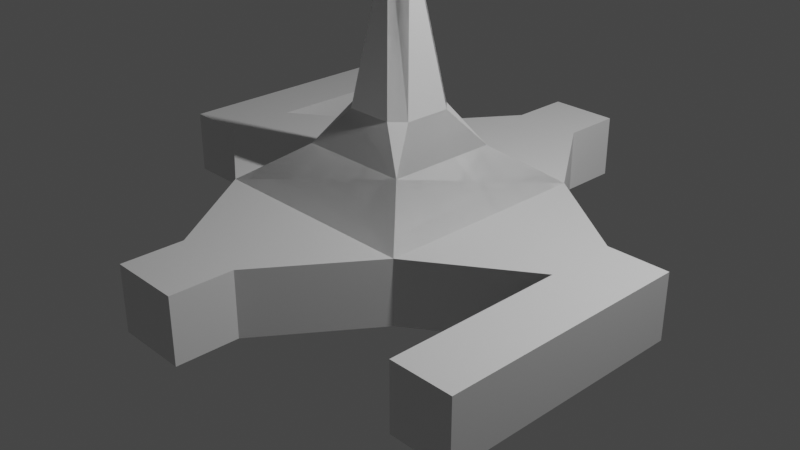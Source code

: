 # Source: kaca.blend  (saved by Blender 3.6.14; exported with 4.5.12 LTS)
import bpy
from mathutils import Matrix  # noqa: F401  (used for matrix-valued properties, if any)

bpy.ops.wm.read_factory_settings(use_empty=True)
scene = bpy.context.scene
scene.name = 'Scene'

# ---- collections
col_collection = bpy.data.collections.new('Collection'); scene.collection.children.link(col_collection)

# ---- materials (node trees are filled in below, after node groups)
mat_material = bpy.data.materials.new('Material')
mat_material.alpha_threshold = 0.0
mat_material.use_transparent_shadow = False
mat_material.roughness = 0.5
mat_material.line_color = (0.0, 0.0, 0.0, 1.0)

# ---- material node trees
mat_material.use_nodes = True; mat_material.node_tree.nodes.clear()
_N = mat_material.node_tree.nodes; _L = mat_material.node_tree.links
n0 = _N.new('ShaderNodeOutputMaterial'); n0.name = 'Material Output'; n0.location = (300, 300)
n1 = _N.new('ShaderNodeBsdfPrincipled'); n1.name = 'Principled BSDF'; n1.location = (10, 300)
n1.distribution = 'GGX'
n1.subsurface_method = 'RANDOM_WALK_SKIN'
n1.inputs[3].default_value = 1.45
n1.inputs[27].default_value = (0.0, 0.0, 0.0, 1.0)
n1.inputs[28].default_value = 1.0
_L.new(n1.outputs[0], n0.inputs[0])
n0.is_active_output = True

# ---- world
world_world = bpy.data.worlds.new('World'); scene.world = world_world
world_world.use_nodes = True; world_world.node_tree.nodes.clear()
_N = world_world.node_tree.nodes; _L = world_world.node_tree.links
n0 = _N.new('ShaderNodeOutputWorld'); n0.name = 'World Output'; n0.location = (300, 300)
n1 = _N.new('ShaderNodeBackground'); n1.name = 'Background'; n1.location = (10, 300)
n1.inputs[0].default_value = (0.05088, 0.05088, 0.05088, 1.0)
_L.new(n1.outputs[0], n0.inputs[0])
n0.is_active_output = True
world_world.color = (0.05088, 0.05088, 0.05088)
world_world.use_sun_shadow = False
world_world.sun_shadow_jitter_overblur = 0.0

# ---- cameras
cam_camera = bpy.data.cameras.new('Camera')
cam_camera.clip_end = 100.0
cam_camera.ortho_scale = 7.314

# ---- lights
light_light = bpy.data.lights.new('Light', 'POINT')
light_light.transmission_factor = 0.0
light_light.energy = 1000.0
light_light.shadow_soft_size = 0.1
light_light.shadow_maximum_resolution = 0.006
light_light.use_absolute_resolution = True

# ---- meshes
me_cube = bpy.data.meshes.new('Cube')
me_cube.from_pydata([(1.158, 1.158, 0.4181), (1.158, 1.158, -0.2639), (-1.158, 1.158, -0.2639), (2.283, 0.378, 0.4181), (-2.283, -0.378, -0.2639), (-2.283, 0.378, -0.2639), (-1.729e-08, 1.627e-08, 3.106), (2.283, 0.378, -0.2639), (-2.283, -0.378, 0.4181), (2.283, -0.378, 0.4181), (2.283, -0.378, -0.2639), (-2.283, 0.378, 0.4181), (2.931, -0.378, -0.2639), (2.931, 0.378, -0.2639), (-2.931, -0.378, 0.4181), (-2.931, 0.378, 0.4181), (2.931, 0.378, 0.4181), (2.931, -0.378, 0.4181), (-2.931, 0.378, -0.2639), (-2.931, -0.378, -0.2639), (2.283, -2.249, 0.4181), (2.283, -2.249, -0.2639), (2.931, -2.249, 0.4181), (2.931, -2.249, -0.2639), (-2.283, 2.249, 0.4181), (-2.283, 2.249, -0.2639), (-2.931, 2.249, 0.4181), (-2.931, 2.249, -0.2639), (-4.232e-08, 1.627e-08, -1.054), (-1.158, 1.158, 0.4181), (-1.158, -1.158, 0.4181), (-1.158, -1.158, -0.2639), (1.158, -1.158, 0.4181), (1.158, -1.158, -0.2639), (-0.378, 2.283, 0.4181), (0.378, -2.283, -0.2639), (-0.378, -2.283, -0.2639), (-0.378, 2.283, -0.2639), (0.378, -2.283, 0.4181), (0.378, 2.283, 0.4181), (0.378, 2.283, -0.2639), (-0.378, -2.283, 0.4181), (0.378, 2.931, -0.2639), (-0.378, 2.931, -0.2639), (0.378, -2.931, 0.4181), (-0.378, -2.931, 0.4181), (-0.378, 2.931, 0.4181), (0.378, 2.931, 0.4181), (-0.378, -2.931, -0.2639), (0.378, -2.931, -0.2639)], [(1, 2), (0, 1), (10, 7), (8, 11), (3, 9), (11, 5), (9, 10), (4, 8), (3, 7), (5, 4), (0, 6), (1, 7), (5, 2), (3, 0), (12, 13), (14, 15), (16, 17), (15, 18), (17, 12), (19, 14), (16, 13), (18, 19), (4, 19), (18, 5), (8, 14), (10, 12), (17, 9), (16, 3), (7, 13), (15, 11), (20, 21), (22, 23), (21, 23), (22, 20), (9, 20), (22, 17), (10, 21), (23, 12), (24, 25), (26, 27), (27, 25), (26, 24), (11, 24), (26, 15), (18, 27), (25, 5), (2, 28), (28, 1), (4, 2), (10, 1), (19, 8), (18, 4), (9, 0), (11, 2), (7, 0), (12, 16), (18, 14), (22, 9), (16, 9), (12, 7), (13, 3), (26, 11), (14, 11), (22, 21), (20, 10), (23, 17), (21, 12), (26, 25), (25, 18), (24, 5), (27, 15), (31, 33), (33, 32), (30, 31), (32, 30), (30, 29), (40, 37), (38, 41), (34, 39), (41, 36), (39, 40), (35, 38), (34, 37), (36, 35), (33, 35), (36, 31), (30, 41), (38, 32), (34, 29), (42, 43), (44, 45), (46, 47), (45, 48), (47, 42), (49, 44), (46, 43), (48, 49), (35, 49), (48, 36), (38, 44), (40, 42), (47, 39), (46, 34), (37, 43), (45, 41), (2, 25), (24, 29), (6, 47), (6, 44), (22, 26), (6, 22), (6, 14), (6, 16), (20, 24), (41, 48), (6, 26), (35, 31), (49, 38), (48, 35), (38, 30), (39, 29), (41, 31), (35, 32), (37, 29), (42, 46), (48, 44), (6, 46), (46, 39), (42, 37), (43, 34), (21, 25), (44, 41), (20, 32), (6, 45), (21, 33), (6, 24), (23, 27), (6, 20), (39, 42), (29, 32), (31, 32), (30, 33), (2, 31), (29, 2), (0, 32), (29, 0), (33, 1), (6, 29), (30, 6), (6, 32), (10, 33), (31, 4), (29, 11), (8, 30), (32, 9), (33, 28), (28, 31), (1, 29), (8, 29), (4, 30), (9, 33), (0, 30), (2, 30), (0, 33), (1, 32), (29, 31), (33, 2), (1, 31), (2, 37), (40, 1), (0, 39), (40, 2), (39, 1), (2, 0)], [])
_uv = me_cube.uv_layers.new(name='UVMap')
_uv.uv.foreach_set('vector', [])
me_cube.materials.append(mat_material)
me_cube.use_mirror_vertex_groups = False
me_cube.update()
me_cube_001 = bpy.data.meshes.new('Cube.001')
me_cube_001.from_pydata([(1.158, 1.158, 0.4181), (1.158, 1.158, -0.2639), (1.158, -1.158, 0.4181), (1.158, -1.158, -0.2639), (-1.158, 1.158, 0.4181), (-1.158, 1.158, -0.2639), (-1.158, -1.158, -0.2639), (2.283, 0.378, 0.4181), (-2.283, -0.378, -0.2639), (-2.283, 0.378, -0.2639), (2.283, 0.378, -0.2639), (-2.283, -0.378, 0.4181), (2.283, -0.378, 0.4181), (2.283, -0.378, -0.2639), (-2.283, 0.378, 0.4181), (2.931, -0.378, -0.2639), (2.931, 0.378, -0.2639), (-2.931, -0.378, 0.4181), (-2.931, 0.378, 0.4181), (2.931, 0.378, 0.4181), (2.931, -0.378, 0.4181), (-2.931, 0.378, -0.2639), (-2.931, -0.378, -0.2639), (2.283, -2.249, 0.4181), (2.283, -2.249, -0.2639), (2.931, -2.249, 0.4181), (2.931, -2.249, -0.2639), (-2.283, 2.249, 0.4181), (-2.283, 2.249, -0.2639), (-2.931, 2.249, 0.4181), (-2.931, 2.249, -0.2639), (-4.232e-08, 1.627e-08, -1.054), (-2.98e-08, 0.1387, 2.928), (0.6051, -0.6051, 0.8168), (0.2539, 0.3926, 1.22), (-0.6051, 0.6051, 0.8168), (-1.158, -1.158, 0.4181), (-0.378, 2.283, 0.4181), (0.378, -2.283, -0.2639), (-0.378, -2.283, -0.2639), (-0.378, 2.283, -0.2639), (0.378, -2.283, 0.4181), (0.378, 2.283, 0.4181), (0.378, 2.283, -0.2639), (-0.378, -2.283, 0.4181), (0.378, 2.931, -0.2639), (-0.378, 2.931, -0.2639), (0.378, -2.931, 0.4181), (-0.378, -2.931, 0.4181), (-0.378, 2.931, 0.4181), (0.378, 2.931, 0.4181), (-0.378, -2.931, -0.2639), (0.378, -2.931, -0.2639), (2.98e-08, -0.1387, 2.928), (0.1387, 2.98e-08, 2.928), (-0.1387, -2.98e-08, 2.928), (0.3926, 0.2539, 1.22), (0.6051, 0.6051, 0.8168), (-0.3926, 0.2539, 1.22), (-0.2539, 0.3926, 1.22), (-0.2539, -0.3926, 1.22), (-0.3926, -0.2539, 1.22), (-0.6051, -0.6051, 0.8168), (0.3926, -0.2539, 1.22), (0.2539, -0.3926, 1.22)], [], [(56, 63, 33), (2, 6, 3), (5, 8, 9), (6, 5, 31), (1, 13, 3), (4, 1, 5), (11, 22, 8), (57, 0, 35), (8, 21, 9), (4, 11, 36), (0, 12, 7), (5, 14, 4), (36, 8, 6), (3, 12, 2), (0, 10, 1), (19, 15, 16), (17, 21, 22), (12, 25, 20), (12, 19, 7), (10, 15, 13), (7, 16, 10), (14, 29, 18), (14, 17, 11), (24, 25, 23), (13, 23, 12), (20, 26, 15), (15, 24, 13), (28, 29, 27), (21, 28, 9), (9, 27, 14), (18, 30, 21), (1, 3, 31), (5, 1, 31), (3, 6, 31), (61, 58, 35), (62, 36, 33), (59, 32, 34), (53, 32, 55), (63, 64, 33), (34, 56, 57), (58, 59, 35), (53, 61, 60), (32, 56, 34), (53, 63, 54), (32, 58, 55), (33, 2, 0), (0, 57, 33), (57, 56, 33), (2, 36, 6), (5, 6, 8), (1, 10, 13), (4, 0, 1), (11, 17, 22), (0, 4, 35), (35, 59, 34), (34, 57, 35), (8, 22, 21), (4, 14, 11), (0, 2, 12), (5, 9, 14), (36, 11, 8), (3, 13, 12), (0, 7, 10), (19, 20, 15), (17, 18, 21), (12, 23, 25), (12, 20, 19), (10, 16, 15), (7, 19, 16), (14, 27, 29), (14, 18, 17), (24, 26, 25), (13, 24, 23), (20, 25, 26), (15, 26, 24), (28, 30, 29), (21, 30, 28), (9, 28, 27), (18, 29, 30), (35, 4, 36), (36, 62, 35), (62, 61, 35), (36, 2, 33), (33, 64, 60), (60, 62, 33), (53, 54, 32), (53, 55, 61), (32, 54, 56), (53, 64, 63), (32, 59, 58), (59, 34, 57), (0, 3, 1), (6, 38, 39), (5, 43, 1), (36, 5, 6), (41, 52, 38), (64, 53, 60), (35, 4, 62), (38, 51, 39), (36, 41, 2), (4, 42, 37), (6, 44, 36), (2, 38, 3), (1, 42, 0), (4, 40, 5), (49, 45, 46), (47, 51, 52), (42, 49, 37), (40, 45, 43), (37, 46, 40), (39, 51, 48, 44), (44, 47, 41), (43, 45, 50, 42), (64, 60, 62), (33, 2, 57), (61, 55, 58), (54, 55, 53), (60, 61, 62), (54, 64, 63), (55, 59, 58), (54, 34, 32), (55, 60, 53), (56, 54, 63), (57, 0, 4), (4, 35, 57), (35, 59, 57), (0, 2, 3), (6, 3, 38), (5, 40, 43), (36, 4, 5), (41, 47, 52), (4, 36, 62), (62, 61, 58), (58, 35, 62), (38, 52, 51), (36, 44, 41), (4, 0, 42), (6, 39, 44), (2, 41, 38), (1, 43, 42), (4, 37, 40), (49, 50, 45), (47, 48, 51), (42, 50, 49), (40, 46, 45), (37, 49, 46), (44, 48, 47), (62, 36, 2), (2, 33, 62), (33, 64, 62), (2, 0, 57), (57, 56, 63), (63, 33, 57), (54, 32, 55), (54, 53, 64), (55, 32, 59), (54, 56, 34), (55, 61, 60)])
_uv = me_cube_001.uv_layers.new(name='UVMap')
_uv.uv.foreach_set('vector', [0.8071, 0.2283, 0.8071, 0.2717, 0.7707, 0.3016, 0.458, 0.1513, 0.4158, 0.3487, 0.4158, 0.1513, 0.1578, 0.1658, 0.0288, 0.1004, 0.08032, 0.08689, 1.346e-08, 0.2071, 0.1578, 0.1658, 0.06715, 0.2916, 0.2078, 0.3568, 0.1275, 0.4771, 0.05003, 0.3981, 0.6818, 0.5872, 0.769, 0.7726, 0.6402, 0.623, 0.5037, 0.4447, 0.4615, 0.5, 0.4615, 0.4447, 0.8161, 0.67, 0.8106, 0.7369, 0.7487, 0.5918, 0.0288, 0.1004, 0.0663, 0.03339, 0.08032, 0.08689, 0.5937, 0.3487, 0.5037, 0.4447, 0.458, 0.3487, 0.5937, 0.1513, 0.5037, 0.05531, 0.548, 0.05531, 0.6402, 0.623, 0.636, 0.5, 0.6818, 0.5872, 0.458, 0.3487, 0.4615, 0.4447, 0.4158, 0.3487, 0.4158, 0.1513, 0.5037, 0.05531, 0.458, 0.1513, 0.8106, 0.7369, 0.8484, 0.8309, 0.769, 0.7726, 0.05768, 0.788, 0.1154, 0.7235, 0.1154, 0.788, 1.411e-08, 0.788, 0.05768, 0.7235, 0.05768, 0.788, 0.5037, 0.05531, 0.3941, -3.107e-09, 0.5037, 1.686e-09, 0.5037, 0.05531, 0.548, 3.622e-09, 0.548, 0.05531, 0.179, 0.4636, 0.1415, 0.5306, 0.1275, 0.4771, 0.89, 0.7952, 0.8845, 0.8729, 0.8484, 0.8309, 0.548, 0.4447, 0.6577, 0.5, 0.548, 0.5, 0.548, 0.4447, 0.5037, 0.5, 0.5037, 0.4447, 0.3518, 0.05531, 0.3941, -3.107e-09, 0.3941, 0.05531, 0.277, 0.564, 0.2193, 0.7235, 0.2193, 0.564, 0.05768, 0.7235, 0.1154, 0.564, 0.1154, 0.7235, 0.1415, 0.5306, 5.445e-09, 0.5105, 0.1275, 0.4771, 0.6493, 0.8729, 0.5944, 0.9282, 0.5944, 0.8729, 0.0663, 0.03339, 0.2078, 0.0535, 0.08032, 0.08689, 0.05768, 0.788, 1.092e-08, 0.9475, 3.944e-09, 0.788, 1.129e-08, 0.7235, 0.05768, 0.564, 0.05768, 0.7235, 0.2078, 0.3568, 0.05003, 0.3981, 0.06715, 0.2916, 0.1578, 0.1658, 0.2078, 0.3568, 0.06715, 0.2916, 0.1165, 0.7794, 0.2678, 0.9063, 0.1154, 0.9344, 0.4457, 0.7283, 0.4457, 0.7717, 0.4093, 0.8016, 0.5151, 0.3016, 0.458, 0.3487, 0.5151, 0.1984, 0.7974, 0.5894, 0.9211, 0.5115, 0.8257, 0.6222, 0.2904, 0.5783, 0.277, 0.5691, 0.2904, 0.564, 0.5607, 0.2165, 0.5526, 0.2283, 0.5151, 0.1984, 0.8257, 0.6222, 0.8364, 0.6286, 0.8161, 0.67, 0.7927, 0.5778, 0.7974, 0.5894, 0.7487, 0.5918, 0.5944, 0.7382, 0.4457, 0.7283, 0.4472, 0.7165, 0.9211, 0.5115, 0.8364, 0.6286, 0.8257, 0.6222, 0.9558, 0.2618, 0.8071, 0.2717, 0.9543, 0.25, 0.9211, 0.5115, 0.7927, 0.5778, 0.9164, 0.5, 0.7707, 0.3016, 0.7309, 0.3487, 0.7309, 0.1513, 0.7309, 0.1513, 0.7707, 0.1984, 0.7707, 0.3016, 0.7707, 0.1984, 0.8071, 0.2283, 0.7707, 0.3016, 0.458, 0.1513, 0.458, 0.3487, 0.4158, 0.3487, 0.1578, 0.1658, 1.346e-08, 0.2071, 0.0288, 0.1004, 0.2078, 0.3568, 0.179, 0.4636, 0.1275, 0.4771, 0.6818, 0.5872, 0.8106, 0.7369, 0.769, 0.7726, 0.5037, 0.4447, 0.5037, 0.5, 0.4615, 0.5, 0.8106, 0.7369, 0.6818, 0.5872, 0.7487, 0.5918, 0.7487, 0.5918, 0.7974, 0.5894, 0.8257, 0.6222, 0.8257, 0.6222, 0.8161, 0.67, 0.7487, 0.5918, 0.0288, 0.1004, 0.01479, 0.04688, 0.0663, 0.03339, 0.5937, 0.3487, 0.548, 0.4447, 0.5037, 0.4447, 0.5937, 0.1513, 0.458, 0.1513, 0.5037, 0.05531, 0.6402, 0.623, 0.5944, 0.5358, 0.636, 0.5, 0.458, 0.3487, 0.5037, 0.4447, 0.4615, 0.4447, 0.4158, 0.1513, 0.4615, 0.05531, 0.5037, 0.05531, 0.8106, 0.7369, 0.89, 0.7952, 0.8484, 0.8309, 0.05768, 0.788, 0.05768, 0.7235, 0.1154, 0.7235, 1.411e-08, 0.788, 1.129e-08, 0.7235, 0.05768, 0.7235, 0.5037, 0.05531, 0.3941, 0.05531, 0.3941, -3.107e-09, 0.5037, 0.05531, 0.5037, 1.686e-09, 0.548, 3.622e-09, 0.179, 0.4636, 0.193, 0.5171, 0.1415, 0.5306, 0.89, 0.7952, 0.926, 0.8371, 0.8845, 0.8729, 0.548, 0.4447, 0.6577, 0.4447, 0.6577, 0.5, 0.548, 0.4447, 0.548, 0.5, 0.5037, 0.5, 0.3518, 0.05531, 0.3518, -4.954e-09, 0.3941, -3.107e-09, 0.277, 0.564, 0.277, 0.7235, 0.2193, 0.7235, 0.05768, 0.7235, 0.05768, 0.564, 0.1154, 0.564, 0.1415, 0.5306, 0.01401, 0.564, 5.445e-09, 0.5105, 0.6493, 0.8729, 0.6493, 0.9282, 0.5944, 0.9282, 0.0663, 0.03339, 0.1938, -1.133e-08, 0.2078, 0.0535, 0.05768, 0.788, 0.05768, 0.9475, 1.092e-08, 0.9475, 1.129e-08, 0.7235, 1.777e-09, 0.564, 0.05768, 0.564, 0.4093, 0.8016, 0.3695, 0.8487, 0.3695, 0.6513, 0.3695, 0.6513, 0.4093, 0.6984, 0.4093, 0.8016, 0.4093, 0.6984, 0.4457, 0.7283, 0.4093, 0.8016, 0.458, 0.3487, 0.458, 0.1513, 0.5151, 0.1984, 0.5151, 0.1984, 0.5526, 0.2283, 0.5526, 0.2717, 0.5526, 0.2717, 0.5151, 0.3016, 0.5151, 0.1984, 0.2904, 0.5783, 0.277, 0.5835, 0.277, 0.5691, 0.5944, 0.7382, 0.5929, 0.75, 0.4457, 0.7283, 0.9211, 0.5115, 0.9318, 0.5179, 0.8364, 0.6286, 0.9558, 0.2618, 0.8086, 0.2835, 0.8071, 0.2717, 0.9211, 0.5115, 0.7974, 0.5894, 0.7927, 0.5778, 0.7974, 0.5894, 0.8257, 0.6222, 0.8161, 0.67, 0.7309, 0.1513, 0.6732, 0.3487, 0.6732, 0.1513, 0.2678, 0.9063, 0.2184, 0.7614, 0.2678, 0.8028, 0.1578, 0.1658, 0.2676, 0.2724, 0.2078, 0.3568, 0.3695, 0.6513, 0.3118, 0.8487, 0.3118, 0.6513, 0.7394, 0.4447, 0.6818, 0.5, 0.6818, 0.4447, 0.5526, 0.2283, 0.6732, 0.25, 0.5526, 0.2717, 0.4093, 0.8016, 0.3695, 0.8487, 0.4093, 0.6984, 0.05768, 0.8524, 0.1034, 0.9169, 0.05768, 0.9169, 0.458, 0.3487, 0.3921, 0.2178, 0.458, 0.1513, 0.2193, 0.564, 0.1534, 0.6949, 0.1534, 0.6304, 0.3118, 0.6513, 0.378, 0.5553, 0.3695, 0.6513, 0.7309, 0.3487, 0.6818, 0.4447, 0.6732, 0.3487, 0.6732, 0.1513, 0.7394, 0.05531, 0.7309, 0.1513, 0.3695, 0.8487, 0.3204, 0.9447, 0.3118, 0.8487, 0.05768, 0.8524, 0.1125, 0.788, 0.1125, 0.8524, 0.3541, 0.2178, 0.3118, 0.2822, 0.3118, 0.2178, 0.1534, 0.6949, 0.1154, 0.6304, 0.1534, 0.6304, 0.2513, 0.21, 0.3118, 0.2608, 0.2676, 0.2724, 0.378, 0.9447, 0.3204, 1.0, 0.3204, 0.9447, 0.3204, 0.5553, 0.3204, 0.5, 0.378, 0.5, 0.378, 0.5553, 0.3921, 0.2822, 0.3541, 0.2178, 0.3921, 0.2178, 0.6818, 0.05531, 0.6818, -1.086e-08, 0.7394, -8.343e-09, 0.7394, 0.05531, 0.5526, 0.2283, 0.5526, 0.2717, 0.5151, 0.3016, 0.7707, 0.3016, 0.7309, 0.3487, 0.7707, 0.1984, 0.4457, 0.7283, 0.5929, 0.75, 0.4457, 0.7717, 0.277, 0.5835, 0.2904, 0.564, 0.2904, 0.5783, 0.5526, 0.2717, 0.5607, 0.2835, 0.5151, 0.3016, 0.9543, 0.25, 0.8086, 0.2835, 0.8071, 0.2717, 0.9164, 0.5, 0.7974, 0.5894, 0.7927, 0.5778, 0.9318, 0.5179, 0.8257, 0.6222, 0.9211, 0.5115, 0.5929, 0.75, 0.4472, 0.7165, 0.5944, 0.7382, 0.8071, 0.2283, 0.9543, 0.25, 0.8071, 0.2717, 0.8161, 0.67, 0.8106, 0.7369, 0.6818, 0.5872, 0.6818, 0.5872, 0.7487, 0.5918, 0.8161, 0.67, 0.7487, 0.5918, 0.7974, 0.5894, 0.8161, 0.67, 0.7309, 0.1513, 0.7309, 0.3487, 0.6732, 0.3487, 0.2678, 0.9063, 0.1165, 0.7794, 0.2184, 0.7614, 0.1578, 0.1658, 0.2513, 0.21, 0.2676, 0.2724, 0.3695, 0.6513, 0.3695, 0.8487, 0.3118, 0.8487, 0.7394, 0.4447, 0.7394, 0.5, 0.6818, 0.5, 0.3695, 0.8487, 0.3695, 0.6513, 0.4093, 0.6984, 0.4093, 0.6984, 0.4457, 0.7283, 0.4457, 0.7717, 0.4457, 0.7717, 0.4093, 0.8016, 0.4093, 0.6984, 0.05768, 0.8524, 0.1034, 0.8524, 0.1034, 0.9169, 0.458, 0.3487, 0.3921, 0.2822, 0.3921, 0.2178, 0.2193, 0.564, 0.2193, 0.7614, 0.1534, 0.6949, 0.3118, 0.6513, 0.3204, 0.5553, 0.378, 0.5553, 0.7309, 0.3487, 0.7394, 0.4447, 0.6818, 0.4447, 0.6732, 0.1513, 0.6818, 0.05531, 0.7394, 0.05531, 0.3695, 0.8487, 0.378, 0.9447, 0.3204, 0.9447, 0.05768, 0.8524, 0.05768, 0.788, 0.1125, 0.788, 0.3541, 0.2178, 0.3541, 0.2822, 0.3118, 0.2822, 0.1534, 0.6949, 0.1154, 0.6949, 0.1154, 0.6304, 0.2513, 0.21, 0.2955, 0.1985, 0.3118, 0.2608, 0.378, 0.9447, 0.378, 1.0, 0.3204, 1.0, 0.3921, 0.2822, 0.3541, 0.2822, 0.3541, 0.2178, 0.5151, 0.3016, 0.458, 0.3487, 0.458, 0.1513, 0.458, 0.1513, 0.5151, 0.1984, 0.5151, 0.3016, 0.5151, 0.1984, 0.5526, 0.2283, 0.5151, 0.3016, 0.7309, 0.3487, 0.7309, 0.1513, 0.7707, 0.1984, 0.7707, 0.1984, 0.8071, 0.2283, 0.8071, 0.2717, 0.8071, 0.2717, 0.7707, 0.3016, 0.7707, 0.1984, 0.277, 0.5835, 0.277, 0.5691, 0.2904, 0.564, 0.9543, 0.25, 0.9558, 0.2618, 0.8086, 0.2835, 0.9164, 0.5, 0.9211, 0.5115, 0.7974, 0.5894, 0.9318, 0.5179, 0.8364, 0.6286, 0.8257, 0.6222, 0.5929, 0.75, 0.4457, 0.7283, 0.4472, 0.7165])
me_cube_001.materials.append(mat_material)
me_cube_001.use_mirror_vertex_groups = False
me_cube_001.update()

# ---- objects
ob_cube = bpy.data.objects.new('Cube', me_cube)
ob_light = bpy.data.objects.new('Light', light_light)
ob_camera = bpy.data.objects.new('Camera', cam_camera)
ob_cube_001 = bpy.data.objects.new('Cube.001', me_cube_001)

# ---- transforms, parenting, visibility, modifiers, constraints
ob_cube.location = (0.0, 0.0, 0.0)
ob_cube.lock_rotations_4d = False
ob_cube.empty_display_type = 'ARROWS'
ob_cube.lineart.crease_threshold = 0.0
ob_light.location = (4.076, 1.005, 5.904)
ob_light.rotation_euler = (0.6503, 0.05522, 1.866)
ob_light.lock_rotations_4d = False
ob_light.empty_display_type = 'ARROWS'
ob_light.color = (0.0, 0.0, 0.0, 0.0)
ob_light.lineart.crease_threshold = 0.0
ob_camera.location = (7.359, -6.926, 4.958)
ob_camera.rotation_euler = (1.109, 0.0, 0.8149)
ob_camera.lock_rotations_4d = False
ob_camera.empty_display_type = 'ARROWS'
ob_camera.color = (0.0, 0.0, 0.0, 0.0)
ob_camera.display_type = 'WIRE'
ob_camera.lineart.crease_threshold = 0.0
ob_cube_001.location = (0.0, 0.0, 0.0)
ob_cube_001.lock_rotations_4d = False
ob_cube_001.empty_display_type = 'ARROWS'
ob_cube_001.lineart.crease_threshold = 0.0

# ---- collection membership
col_collection.objects.link(ob_cube)
col_collection.objects.link(ob_light)
col_collection.objects.link(ob_camera)
col_collection.objects.link(ob_cube_001)

# ---- scene / render settings (as saved in the file)
scene.camera = ob_camera
scene.frame_start = 1; scene.frame_end = 250; scene.frame_set(1)
scene.render.engine = 'BLENDER_EEVEE_NEXT'
scene.cycles.sampling_pattern = 'TABULATED_SOBOL'
scene.view_settings.view_transform = 'Filmic'
bpy.context.view_layer.update()
